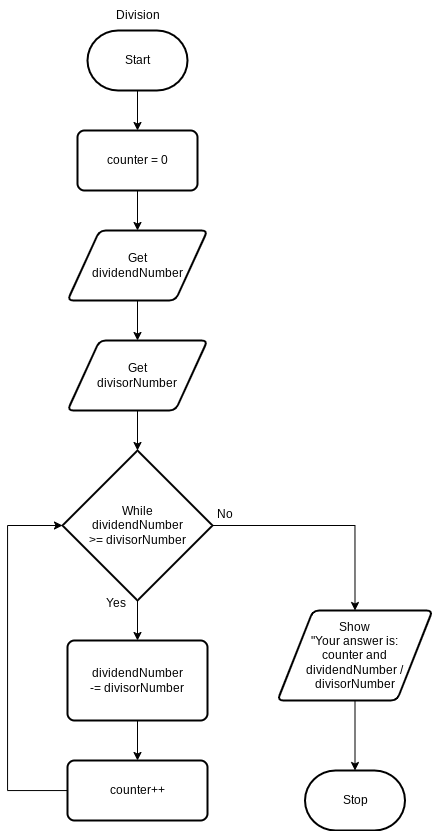

The diagram above was exported from draw.io. Its source (the exported page's mxGraphModel, read from the mxfile embedded in the PNG):
<mxGraphModel dx="413" dy="631" grid="1" gridSize="10" guides="1" tooltips="1" connect="1" arrows="1" fold="1" page="1" pageScale="1" pageWidth="850" pageHeight="1100" math="0" shadow="0">
  <root>
    <mxCell id="0" />
    <mxCell id="1" parent="0" />
    <mxCell id="13" style="edgeStyle=none;html=1;entryX=0.5;entryY=0;entryDx=0;entryDy=0;" edge="1" parent="1" source="2" target="5">
      <mxGeometry relative="1" as="geometry" />
    </mxCell>
    <mxCell id="2" value="Start" style="strokeWidth=2;html=1;shape=mxgraph.flowchart.terminator;whiteSpace=wrap;" parent="1" vertex="1">
      <mxGeometry x="140" y="100" width="100" height="60" as="geometry" />
    </mxCell>
    <mxCell id="4" value="Division" style="text;html=1;align=center;verticalAlign=middle;resizable=0;points=[];autosize=1;strokeColor=none;fillColor=none;" parent="1" vertex="1">
      <mxGeometry x="155" y="70" width="70" height="30" as="geometry" />
    </mxCell>
    <mxCell id="14" style="edgeStyle=none;html=1;entryX=0.5;entryY=0;entryDx=0;entryDy=0;" edge="1" parent="1" source="5" target="6">
      <mxGeometry relative="1" as="geometry" />
    </mxCell>
    <mxCell id="5" value="counter = 0" style="rounded=1;whiteSpace=wrap;html=1;absoluteArcSize=1;arcSize=14;strokeWidth=2;" parent="1" vertex="1">
      <mxGeometry x="130" y="200" width="120" height="60" as="geometry" />
    </mxCell>
    <mxCell id="15" style="edgeStyle=none;html=1;entryX=0.5;entryY=0;entryDx=0;entryDy=0;" edge="1" parent="1" source="6" target="7">
      <mxGeometry relative="1" as="geometry" />
    </mxCell>
    <mxCell id="6" value="Get&lt;div&gt;dividendNumber&lt;/div&gt;" style="shape=parallelogram;html=1;strokeWidth=2;perimeter=parallelogramPerimeter;whiteSpace=wrap;rounded=1;arcSize=12;size=0.23;" parent="1" vertex="1">
      <mxGeometry x="120" y="300" width="140" height="70" as="geometry" />
    </mxCell>
    <mxCell id="7" value="Get&lt;div&gt;divisorNumber&lt;/div&gt;" style="shape=parallelogram;html=1;strokeWidth=2;perimeter=parallelogramPerimeter;whiteSpace=wrap;rounded=1;arcSize=12;size=0.23;" parent="1" vertex="1">
      <mxGeometry x="120" y="410" width="140" height="70" as="geometry" />
    </mxCell>
    <mxCell id="17" style="edgeStyle=none;html=1;entryX=0.5;entryY=0;entryDx=0;entryDy=0;" edge="1" parent="1" source="8" target="9">
      <mxGeometry relative="1" as="geometry" />
    </mxCell>
    <mxCell id="20" style="edgeStyle=orthogonalEdgeStyle;html=1;entryX=0.5;entryY=0;entryDx=0;entryDy=0;rounded=0;" edge="1" parent="1" source="8" target="11">
      <mxGeometry relative="1" as="geometry" />
    </mxCell>
    <mxCell id="8" value="While&lt;div&gt;dividendNumber&lt;/div&gt;&lt;div&gt;&amp;gt;= divisorNumber&lt;/div&gt;" style="strokeWidth=2;html=1;shape=mxgraph.flowchart.decision;whiteSpace=wrap;" vertex="1" parent="1">
      <mxGeometry x="115" y="520" width="150" height="150" as="geometry" />
    </mxCell>
    <mxCell id="18" style="edgeStyle=none;html=1;" edge="1" parent="1" source="9" target="10">
      <mxGeometry relative="1" as="geometry" />
    </mxCell>
    <mxCell id="9" value="dividendNumber&lt;div&gt;-= divisorNumber&lt;/div&gt;" style="rounded=1;whiteSpace=wrap;html=1;absoluteArcSize=1;arcSize=14;strokeWidth=2;" vertex="1" parent="1">
      <mxGeometry x="120" y="710" width="140" height="80" as="geometry" />
    </mxCell>
    <mxCell id="10" value="counter++" style="rounded=1;whiteSpace=wrap;html=1;absoluteArcSize=1;arcSize=14;strokeWidth=2;" vertex="1" parent="1">
      <mxGeometry x="120" y="830" width="140" height="60" as="geometry" />
    </mxCell>
    <mxCell id="11" value="Show&lt;div&gt;&quot;Your answer is:&lt;/div&gt;&lt;div&gt;counter and dividendNumber / divisorNumber&lt;/div&gt;" style="shape=parallelogram;html=1;strokeWidth=2;perimeter=parallelogramPerimeter;whiteSpace=wrap;rounded=1;arcSize=12;size=0.23;" vertex="1" parent="1">
      <mxGeometry x="330" y="680" width="155" height="90" as="geometry" />
    </mxCell>
    <mxCell id="12" value="Stop" style="strokeWidth=2;html=1;shape=mxgraph.flowchart.terminator;whiteSpace=wrap;" vertex="1" parent="1">
      <mxGeometry x="357.5" y="840" width="100" height="60" as="geometry" />
    </mxCell>
    <mxCell id="16" style="edgeStyle=none;html=1;entryX=0.5;entryY=0;entryDx=0;entryDy=0;entryPerimeter=0;" edge="1" parent="1" source="7" target="8">
      <mxGeometry relative="1" as="geometry" />
    </mxCell>
    <mxCell id="19" style="edgeStyle=orthogonalEdgeStyle;html=1;entryX=0;entryY=0.5;entryDx=0;entryDy=0;entryPerimeter=0;rounded=0;curved=0;" edge="1" parent="1" source="10" target="8">
      <mxGeometry relative="1" as="geometry">
        <Array as="points">
          <mxPoint x="60" y="860" />
          <mxPoint x="60" y="595" />
        </Array>
      </mxGeometry>
    </mxCell>
    <mxCell id="21" style="edgeStyle=none;html=1;entryX=0.5;entryY=0;entryDx=0;entryDy=0;entryPerimeter=0;" edge="1" parent="1" source="11" target="12">
      <mxGeometry relative="1" as="geometry" />
    </mxCell>
    <mxCell id="22" value="Yes" style="text;html=1;align=center;verticalAlign=middle;resizable=0;points=[];autosize=1;strokeColor=none;fillColor=none;" vertex="1" parent="1">
      <mxGeometry x="148" y="658" width="40" height="30" as="geometry" />
    </mxCell>
    <mxCell id="23" value="No" style="text;html=1;align=center;verticalAlign=middle;resizable=0;points=[];autosize=1;strokeColor=none;fillColor=none;" vertex="1" parent="1">
      <mxGeometry x="257" y="569" width="40" height="30" as="geometry" />
    </mxCell>
  </root>
</mxGraphModel>